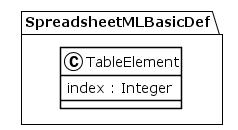

The diagram above was rendered by PlantUML. Its source (embedded in the PNG):
@startuml
!theme plain
package SpreadsheetMLBasicDef {
class TableElement {
	 index : Integer
}
}
@enduml